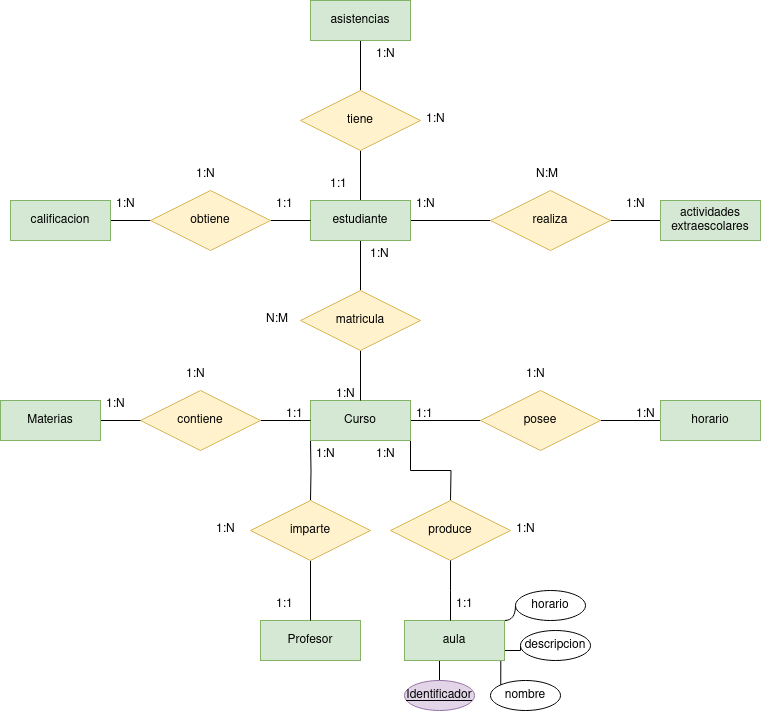

The diagram above was exported from draw.io. Its source (the exported page's mxGraphModel, read from the mxfile embedded in the PNG):
<mxGraphModel dx="1434" dy="752" grid="1" gridSize="10" guides="1" tooltips="1" connect="1" arrows="1" fold="1" page="1" pageScale="1" pageWidth="827" pageHeight="1169" math="0" shadow="0">
  <root>
    <mxCell id="0" />
    <mxCell id="1" parent="0" />
    <mxCell id="QQDB2moeYBhM0btQVth6-26" style="edgeStyle=orthogonalEdgeStyle;rounded=0;orthogonalLoop=1;jettySize=auto;html=1;exitX=1;exitY=0.5;exitDx=0;exitDy=0;entryX=0;entryY=0.5;entryDx=0;entryDy=0;endArrow=none;endFill=0;" edge="1" parent="1" source="QQDB2moeYBhM0btQVth6-1" target="QQDB2moeYBhM0btQVth6-7">
      <mxGeometry relative="1" as="geometry" />
    </mxCell>
    <mxCell id="QQDB2moeYBhM0btQVth6-30" style="edgeStyle=orthogonalEdgeStyle;rounded=0;orthogonalLoop=1;jettySize=auto;html=1;exitX=0.5;exitY=1;exitDx=0;exitDy=0;entryX=0.5;entryY=0;entryDx=0;entryDy=0;endArrow=none;endFill=0;" edge="1" parent="1" target="QQDB2moeYBhM0btQVth6-6">
      <mxGeometry relative="1" as="geometry">
        <mxPoint x="320" y="510" as="sourcePoint" />
      </mxGeometry>
    </mxCell>
    <mxCell id="QQDB2moeYBhM0btQVth6-32" style="edgeStyle=orthogonalEdgeStyle;rounded=0;orthogonalLoop=1;jettySize=auto;html=1;exitX=1;exitY=1;exitDx=0;exitDy=0;endArrow=none;endFill=0;" edge="1" parent="1" source="QQDB2moeYBhM0btQVth6-1">
      <mxGeometry relative="1" as="geometry">
        <mxPoint x="460" y="570" as="targetPoint" />
      </mxGeometry>
    </mxCell>
    <mxCell id="QQDB2moeYBhM0btQVth6-1" value="&lt;div&gt;Curso&lt;/div&gt;" style="whiteSpace=wrap;html=1;align=center;fillColor=#d5e8d4;strokeColor=#82b366;" vertex="1" parent="1">
      <mxGeometry x="320" y="470" width="100" height="40" as="geometry" />
    </mxCell>
    <mxCell id="QQDB2moeYBhM0btQVth6-20" style="edgeStyle=orthogonalEdgeStyle;rounded=0;orthogonalLoop=1;jettySize=auto;html=1;exitX=1;exitY=0.5;exitDx=0;exitDy=0;entryX=0;entryY=0.5;entryDx=0;entryDy=0;endArrow=none;endFill=0;" edge="1" parent="1" source="QQDB2moeYBhM0btQVth6-3" target="QQDB2moeYBhM0btQVth6-17">
      <mxGeometry relative="1" as="geometry" />
    </mxCell>
    <mxCell id="QQDB2moeYBhM0btQVth6-22" style="edgeStyle=orthogonalEdgeStyle;rounded=0;orthogonalLoop=1;jettySize=auto;html=1;exitX=0.5;exitY=1;exitDx=0;exitDy=0;endArrow=none;endFill=0;" edge="1" parent="1" source="QQDB2moeYBhM0btQVth6-3" target="QQDB2moeYBhM0btQVth6-4">
      <mxGeometry relative="1" as="geometry" />
    </mxCell>
    <mxCell id="QQDB2moeYBhM0btQVth6-28" style="edgeStyle=orthogonalEdgeStyle;rounded=0;orthogonalLoop=1;jettySize=auto;html=1;exitX=0.5;exitY=0;exitDx=0;exitDy=0;entryX=0.5;entryY=1;entryDx=0;entryDy=0;endArrow=none;endFill=0;" edge="1" parent="1" source="QQDB2moeYBhM0btQVth6-3" target="QQDB2moeYBhM0btQVth6-15">
      <mxGeometry relative="1" as="geometry" />
    </mxCell>
    <mxCell id="QQDB2moeYBhM0btQVth6-3" value="estudiante" style="whiteSpace=wrap;html=1;align=center;fillColor=#d5e8d4;strokeColor=#82b366;" vertex="1" parent="1">
      <mxGeometry x="320" y="270" width="100" height="40" as="geometry" />
    </mxCell>
    <mxCell id="QQDB2moeYBhM0btQVth6-23" style="edgeStyle=orthogonalEdgeStyle;rounded=0;orthogonalLoop=1;jettySize=auto;html=1;exitX=0.5;exitY=1;exitDx=0;exitDy=0;entryX=0.5;entryY=0;entryDx=0;entryDy=0;endArrow=none;endFill=0;" edge="1" parent="1" source="QQDB2moeYBhM0btQVth6-4" target="QQDB2moeYBhM0btQVth6-1">
      <mxGeometry relative="1" as="geometry" />
    </mxCell>
    <mxCell id="QQDB2moeYBhM0btQVth6-4" value="matricula" style="shape=rhombus;perimeter=rhombusPerimeter;whiteSpace=wrap;html=1;align=center;fillColor=#fff2cc;strokeColor=#d6b656;" vertex="1" parent="1">
      <mxGeometry x="310" y="360" width="120" height="60" as="geometry" />
    </mxCell>
    <mxCell id="QQDB2moeYBhM0btQVth6-5" value="Profesor" style="whiteSpace=wrap;html=1;align=center;fillColor=#d5e8d4;strokeColor=#82b366;" vertex="1" parent="1">
      <mxGeometry x="270" y="690" width="100" height="40" as="geometry" />
    </mxCell>
    <mxCell id="QQDB2moeYBhM0btQVth6-31" style="edgeStyle=orthogonalEdgeStyle;rounded=0;orthogonalLoop=1;jettySize=auto;html=1;exitX=0.5;exitY=1;exitDx=0;exitDy=0;entryX=0.5;entryY=0;entryDx=0;entryDy=0;endArrow=none;endFill=0;" edge="1" parent="1" source="QQDB2moeYBhM0btQVth6-6" target="QQDB2moeYBhM0btQVth6-5">
      <mxGeometry relative="1" as="geometry" />
    </mxCell>
    <mxCell id="QQDB2moeYBhM0btQVth6-6" value="imparte" style="shape=rhombus;perimeter=rhombusPerimeter;whiteSpace=wrap;html=1;align=center;fillColor=#fff2cc;strokeColor=#d6b656;" vertex="1" parent="1">
      <mxGeometry x="260" y="570" width="120" height="60" as="geometry" />
    </mxCell>
    <mxCell id="QQDB2moeYBhM0btQVth6-27" style="edgeStyle=orthogonalEdgeStyle;rounded=0;orthogonalLoop=1;jettySize=auto;html=1;entryX=0;entryY=0.5;entryDx=0;entryDy=0;endArrow=none;endFill=0;" edge="1" parent="1" source="QQDB2moeYBhM0btQVth6-7" target="QQDB2moeYBhM0btQVth6-8">
      <mxGeometry relative="1" as="geometry" />
    </mxCell>
    <mxCell id="QQDB2moeYBhM0btQVth6-7" value="posee" style="shape=rhombus;perimeter=rhombusPerimeter;whiteSpace=wrap;html=1;align=center;fillColor=#fff2cc;strokeColor=#d6b656;" vertex="1" parent="1">
      <mxGeometry x="490" y="460" width="120" height="60" as="geometry" />
    </mxCell>
    <mxCell id="QQDB2moeYBhM0btQVth6-8" value="horario" style="whiteSpace=wrap;html=1;align=center;fillColor=#d5e8d4;strokeColor=#82b366;" vertex="1" parent="1">
      <mxGeometry x="670" y="470" width="100" height="40" as="geometry" />
    </mxCell>
    <mxCell id="QQDB2moeYBhM0btQVth6-25" style="edgeStyle=orthogonalEdgeStyle;rounded=0;orthogonalLoop=1;jettySize=auto;html=1;exitX=1;exitY=0.5;exitDx=0;exitDy=0;entryX=0;entryY=0.5;entryDx=0;entryDy=0;endArrow=none;endFill=0;" edge="1" parent="1" source="QQDB2moeYBhM0btQVth6-9" target="QQDB2moeYBhM0btQVth6-1">
      <mxGeometry relative="1" as="geometry" />
    </mxCell>
    <mxCell id="QQDB2moeYBhM0btQVth6-9" value="contiene" style="shape=rhombus;perimeter=rhombusPerimeter;whiteSpace=wrap;html=1;align=center;fillColor=#fff2cc;strokeColor=#d6b656;" vertex="1" parent="1">
      <mxGeometry x="150" y="460" width="120" height="60" as="geometry" />
    </mxCell>
    <mxCell id="QQDB2moeYBhM0btQVth6-24" style="edgeStyle=orthogonalEdgeStyle;rounded=0;orthogonalLoop=1;jettySize=auto;html=1;exitX=1;exitY=0.5;exitDx=0;exitDy=0;entryX=0;entryY=0.5;entryDx=0;entryDy=0;endArrow=none;endFill=0;" edge="1" parent="1" source="QQDB2moeYBhM0btQVth6-10" target="QQDB2moeYBhM0btQVth6-9">
      <mxGeometry relative="1" as="geometry" />
    </mxCell>
    <mxCell id="QQDB2moeYBhM0btQVth6-10" value="Materias" style="whiteSpace=wrap;html=1;align=center;fillColor=#d5e8d4;strokeColor=#82b366;" vertex="1" parent="1">
      <mxGeometry x="10" y="470" width="100" height="40" as="geometry" />
    </mxCell>
    <mxCell id="QQDB2moeYBhM0btQVth6-29" style="edgeStyle=orthogonalEdgeStyle;rounded=0;orthogonalLoop=1;jettySize=auto;html=1;exitX=0.5;exitY=0;exitDx=0;exitDy=0;endArrow=none;endFill=0;" edge="1" parent="1" source="QQDB2moeYBhM0btQVth6-15" target="QQDB2moeYBhM0btQVth6-16">
      <mxGeometry relative="1" as="geometry" />
    </mxCell>
    <mxCell id="QQDB2moeYBhM0btQVth6-15" value="tiene" style="shape=rhombus;perimeter=rhombusPerimeter;whiteSpace=wrap;html=1;align=center;fillColor=#fff2cc;strokeColor=#d6b656;" vertex="1" parent="1">
      <mxGeometry x="310" y="160" width="120" height="60" as="geometry" />
    </mxCell>
    <mxCell id="QQDB2moeYBhM0btQVth6-16" value="asistencias" style="whiteSpace=wrap;html=1;align=center;fillColor=#d5e8d4;strokeColor=#82b366;" vertex="1" parent="1">
      <mxGeometry x="320" y="70" width="100" height="40" as="geometry" />
    </mxCell>
    <mxCell id="QQDB2moeYBhM0btQVth6-21" style="edgeStyle=orthogonalEdgeStyle;rounded=0;orthogonalLoop=1;jettySize=auto;html=1;entryX=0;entryY=0.5;entryDx=0;entryDy=0;endArrow=none;endFill=0;" edge="1" parent="1" source="QQDB2moeYBhM0btQVth6-17" target="QQDB2moeYBhM0btQVth6-19">
      <mxGeometry relative="1" as="geometry" />
    </mxCell>
    <mxCell id="QQDB2moeYBhM0btQVth6-17" value="realiza" style="shape=rhombus;perimeter=rhombusPerimeter;whiteSpace=wrap;html=1;align=center;fillColor=#fff2cc;strokeColor=#d6b656;" vertex="1" parent="1">
      <mxGeometry x="500" y="260" width="120" height="60" as="geometry" />
    </mxCell>
    <mxCell id="QQDB2moeYBhM0btQVth6-19" value="&lt;div&gt;actividades&lt;/div&gt;&lt;div&gt;extraescolares&lt;br&gt;&lt;/div&gt;" style="whiteSpace=wrap;html=1;align=center;fillColor=#d5e8d4;strokeColor=#82b366;" vertex="1" parent="1">
      <mxGeometry x="670" y="270" width="100" height="40" as="geometry" />
    </mxCell>
    <mxCell id="QQDB2moeYBhM0btQVth6-33" value="produce" style="shape=rhombus;perimeter=rhombusPerimeter;whiteSpace=wrap;html=1;align=center;fillColor=#fff2cc;strokeColor=#d6b656;" vertex="1" parent="1">
      <mxGeometry x="400" y="570" width="120" height="60" as="geometry" />
    </mxCell>
    <mxCell id="QQDB2moeYBhM0btQVth6-71" style="edgeStyle=orthogonalEdgeStyle;rounded=0;orthogonalLoop=1;jettySize=auto;html=1;exitX=0.25;exitY=1;exitDx=0;exitDy=0;entryX=0.5;entryY=0;entryDx=0;entryDy=0;endArrow=none;endFill=0;" edge="1" parent="1" source="QQDB2moeYBhM0btQVth6-34" target="QQDB2moeYBhM0btQVth6-66">
      <mxGeometry relative="1" as="geometry" />
    </mxCell>
    <mxCell id="QQDB2moeYBhM0btQVth6-73" style="edgeStyle=orthogonalEdgeStyle;rounded=0;orthogonalLoop=1;jettySize=auto;html=1;exitX=1;exitY=1;exitDx=0;exitDy=0;entryX=0;entryY=0;entryDx=0;entryDy=0;endArrow=none;endFill=0;" edge="1" parent="1" source="QQDB2moeYBhM0btQVth6-34" target="QQDB2moeYBhM0btQVth6-68">
      <mxGeometry relative="1" as="geometry" />
    </mxCell>
    <mxCell id="QQDB2moeYBhM0btQVth6-74" style="edgeStyle=orthogonalEdgeStyle;rounded=0;orthogonalLoop=1;jettySize=auto;html=1;exitX=1;exitY=0.75;exitDx=0;exitDy=0;entryX=0;entryY=0.5;entryDx=0;entryDy=0;endArrow=none;endFill=0;" edge="1" parent="1" source="QQDB2moeYBhM0btQVth6-34" target="QQDB2moeYBhM0btQVth6-70">
      <mxGeometry relative="1" as="geometry" />
    </mxCell>
    <mxCell id="QQDB2moeYBhM0btQVth6-76" style="edgeStyle=orthogonalEdgeStyle;rounded=0;orthogonalLoop=1;jettySize=auto;html=1;exitX=1;exitY=0;exitDx=0;exitDy=0;entryX=0;entryY=0.5;entryDx=0;entryDy=0;endArrow=none;endFill=0;curved=1;" edge="1" parent="1" source="QQDB2moeYBhM0btQVth6-34" target="QQDB2moeYBhM0btQVth6-75">
      <mxGeometry relative="1" as="geometry" />
    </mxCell>
    <mxCell id="QQDB2moeYBhM0btQVth6-34" value="aula" style="whiteSpace=wrap;html=1;align=center;fillColor=#d5e8d4;strokeColor=#82b366;" vertex="1" parent="1">
      <mxGeometry x="414" y="690" width="100" height="40" as="geometry" />
    </mxCell>
    <mxCell id="QQDB2moeYBhM0btQVth6-35" style="edgeStyle=orthogonalEdgeStyle;rounded=0;orthogonalLoop=1;jettySize=auto;html=1;exitX=0.5;exitY=1;exitDx=0;exitDy=0;endArrow=none;endFill=0;" edge="1" parent="1" source="QQDB2moeYBhM0btQVth6-33">
      <mxGeometry relative="1" as="geometry">
        <mxPoint x="460" y="690" as="targetPoint" />
      </mxGeometry>
    </mxCell>
    <mxCell id="QQDB2moeYBhM0btQVth6-36" value="1:N" style="text;strokeColor=none;fillColor=none;spacingLeft=4;spacingRight=4;overflow=hidden;rotatable=0;points=[[0,0.5],[1,0.5]];portConstraint=eastwest;fontSize=12;whiteSpace=wrap;html=1;" vertex="1" parent="1">
      <mxGeometry x="340" y="450" width="40" height="30" as="geometry" />
    </mxCell>
    <mxCell id="QQDB2moeYBhM0btQVth6-37" value="1:N" style="text;strokeColor=none;fillColor=none;spacingLeft=4;spacingRight=4;overflow=hidden;rotatable=0;points=[[0,0.5],[1,0.5]];portConstraint=eastwest;fontSize=12;whiteSpace=wrap;html=1;" vertex="1" parent="1">
      <mxGeometry x="374" y="310" width="40" height="30" as="geometry" />
    </mxCell>
    <mxCell id="QQDB2moeYBhM0btQVth6-38" value="N:M" style="text;strokeColor=none;fillColor=none;spacingLeft=4;spacingRight=4;overflow=hidden;rotatable=0;points=[[0,0.5],[1,0.5]];portConstraint=eastwest;fontSize=12;whiteSpace=wrap;html=1;" vertex="1" parent="1">
      <mxGeometry x="270" y="375" width="40" height="30" as="geometry" />
    </mxCell>
    <mxCell id="QQDB2moeYBhM0btQVth6-41" style="edgeStyle=orthogonalEdgeStyle;rounded=0;orthogonalLoop=1;jettySize=auto;html=1;exitX=1;exitY=0.5;exitDx=0;exitDy=0;entryX=0;entryY=0.5;entryDx=0;entryDy=0;endArrow=none;endFill=0;" edge="1" parent="1" source="QQDB2moeYBhM0btQVth6-39" target="QQDB2moeYBhM0btQVth6-40">
      <mxGeometry relative="1" as="geometry" />
    </mxCell>
    <mxCell id="QQDB2moeYBhM0btQVth6-39" value="calificacion" style="whiteSpace=wrap;html=1;align=center;fillColor=#d5e8d4;strokeColor=#82b366;" vertex="1" parent="1">
      <mxGeometry x="20" y="270" width="100" height="40" as="geometry" />
    </mxCell>
    <mxCell id="QQDB2moeYBhM0btQVth6-42" style="edgeStyle=orthogonalEdgeStyle;rounded=0;orthogonalLoop=1;jettySize=auto;html=1;exitX=1;exitY=0.5;exitDx=0;exitDy=0;entryX=0;entryY=0.5;entryDx=0;entryDy=0;endArrow=none;endFill=0;" edge="1" parent="1" source="QQDB2moeYBhM0btQVth6-40" target="QQDB2moeYBhM0btQVth6-3">
      <mxGeometry relative="1" as="geometry" />
    </mxCell>
    <mxCell id="QQDB2moeYBhM0btQVth6-40" value="obtiene" style="shape=rhombus;perimeter=rhombusPerimeter;whiteSpace=wrap;html=1;align=center;fillColor=#fff2cc;strokeColor=#d6b656;" vertex="1" parent="1">
      <mxGeometry x="160" y="260" width="120" height="60" as="geometry" />
    </mxCell>
    <mxCell id="QQDB2moeYBhM0btQVth6-43" value="1:N" style="text;strokeColor=none;fillColor=none;spacingLeft=4;spacingRight=4;overflow=hidden;rotatable=0;points=[[0,0.5],[1,0.5]];portConstraint=eastwest;fontSize=12;whiteSpace=wrap;html=1;" vertex="1" parent="1">
      <mxGeometry x="320" y="510" width="40" height="30" as="geometry" />
    </mxCell>
    <mxCell id="QQDB2moeYBhM0btQVth6-44" value="&lt;div&gt;1:1&lt;/div&gt;" style="text;strokeColor=none;fillColor=none;spacingLeft=4;spacingRight=4;overflow=hidden;rotatable=0;points=[[0,0.5],[1,0.5]];portConstraint=eastwest;fontSize=12;whiteSpace=wrap;html=1;" vertex="1" parent="1">
      <mxGeometry x="280" y="660" width="40" height="30" as="geometry" />
    </mxCell>
    <mxCell id="QQDB2moeYBhM0btQVth6-45" value="1:N" style="text;strokeColor=none;fillColor=none;spacingLeft=4;spacingRight=4;overflow=hidden;rotatable=0;points=[[0,0.5],[1,0.5]];portConstraint=eastwest;fontSize=12;whiteSpace=wrap;html=1;" vertex="1" parent="1">
      <mxGeometry x="220" y="585" width="40" height="30" as="geometry" />
    </mxCell>
    <mxCell id="QQDB2moeYBhM0btQVth6-46" value="1:1" style="text;strokeColor=none;fillColor=none;spacingLeft=4;spacingRight=4;overflow=hidden;rotatable=0;points=[[0,0.5],[1,0.5]];portConstraint=eastwest;fontSize=12;whiteSpace=wrap;html=1;" vertex="1" parent="1">
      <mxGeometry x="460" y="660" width="40" height="30" as="geometry" />
    </mxCell>
    <mxCell id="QQDB2moeYBhM0btQVth6-47" value="1:N" style="text;strokeColor=none;fillColor=none;spacingLeft=4;spacingRight=4;overflow=hidden;rotatable=0;points=[[0,0.5],[1,0.5]];portConstraint=eastwest;fontSize=12;whiteSpace=wrap;html=1;" vertex="1" parent="1">
      <mxGeometry x="380" y="510" width="40" height="30" as="geometry" />
    </mxCell>
    <mxCell id="QQDB2moeYBhM0btQVth6-48" value="1:N" style="text;strokeColor=none;fillColor=none;spacingLeft=4;spacingRight=4;overflow=hidden;rotatable=0;points=[[0,0.5],[1,0.5]];portConstraint=eastwest;fontSize=12;whiteSpace=wrap;html=1;" vertex="1" parent="1">
      <mxGeometry x="520" y="585" width="40" height="30" as="geometry" />
    </mxCell>
    <mxCell id="QQDB2moeYBhM0btQVth6-49" value="1:N" style="text;strokeColor=none;fillColor=none;spacingLeft=4;spacingRight=4;overflow=hidden;rotatable=0;points=[[0,0.5],[1,0.5]];portConstraint=eastwest;fontSize=12;whiteSpace=wrap;html=1;" vertex="1" parent="1">
      <mxGeometry x="110" y="460" width="40" height="30" as="geometry" />
    </mxCell>
    <mxCell id="QQDB2moeYBhM0btQVth6-50" value="1:1" style="text;strokeColor=none;fillColor=none;spacingLeft=4;spacingRight=4;overflow=hidden;rotatable=0;points=[[0,0.5],[1,0.5]];portConstraint=eastwest;fontSize=12;whiteSpace=wrap;html=1;" vertex="1" parent="1">
      <mxGeometry x="290" y="470" width="40" height="30" as="geometry" />
    </mxCell>
    <mxCell id="QQDB2moeYBhM0btQVth6-51" value="1:N" style="text;strokeColor=none;fillColor=none;spacingLeft=4;spacingRight=4;overflow=hidden;rotatable=0;points=[[0,0.5],[1,0.5]];portConstraint=eastwest;fontSize=12;whiteSpace=wrap;html=1;" vertex="1" parent="1">
      <mxGeometry x="190" y="430" width="40" height="30" as="geometry" />
    </mxCell>
    <mxCell id="QQDB2moeYBhM0btQVth6-52" value="1:N" style="text;strokeColor=none;fillColor=none;spacingLeft=4;spacingRight=4;overflow=hidden;rotatable=0;points=[[0,0.5],[1,0.5]];portConstraint=eastwest;fontSize=12;whiteSpace=wrap;html=1;" vertex="1" parent="1">
      <mxGeometry x="640" y="470" width="40" height="30" as="geometry" />
    </mxCell>
    <mxCell id="QQDB2moeYBhM0btQVth6-53" value="1:1" style="text;strokeColor=none;fillColor=none;spacingLeft=4;spacingRight=4;overflow=hidden;rotatable=0;points=[[0,0.5],[1,0.5]];portConstraint=eastwest;fontSize=12;whiteSpace=wrap;html=1;" vertex="1" parent="1">
      <mxGeometry x="420" y="470" width="40" height="30" as="geometry" />
    </mxCell>
    <mxCell id="QQDB2moeYBhM0btQVth6-54" value="1:N" style="text;strokeColor=none;fillColor=none;spacingLeft=4;spacingRight=4;overflow=hidden;rotatable=0;points=[[0,0.5],[1,0.5]];portConstraint=eastwest;fontSize=12;whiteSpace=wrap;html=1;" vertex="1" parent="1">
      <mxGeometry x="530" y="430" width="40" height="30" as="geometry" />
    </mxCell>
    <mxCell id="QQDB2moeYBhM0btQVth6-55" value="1:N" style="text;strokeColor=none;fillColor=none;spacingLeft=4;spacingRight=4;overflow=hidden;rotatable=0;points=[[0,0.5],[1,0.5]];portConstraint=eastwest;fontSize=12;whiteSpace=wrap;html=1;" vertex="1" parent="1">
      <mxGeometry x="120" y="260" width="40" height="30" as="geometry" />
    </mxCell>
    <mxCell id="QQDB2moeYBhM0btQVth6-56" value="1:1" style="text;strokeColor=none;fillColor=none;spacingLeft=4;spacingRight=4;overflow=hidden;rotatable=0;points=[[0,0.5],[1,0.5]];portConstraint=eastwest;fontSize=12;whiteSpace=wrap;html=1;" vertex="1" parent="1">
      <mxGeometry x="280" y="260" width="40" height="30" as="geometry" />
    </mxCell>
    <mxCell id="QQDB2moeYBhM0btQVth6-59" value="1:N" style="text;strokeColor=none;fillColor=none;spacingLeft=4;spacingRight=4;overflow=hidden;rotatable=0;points=[[0,0.5],[1,0.5]];portConstraint=eastwest;fontSize=12;whiteSpace=wrap;html=1;" vertex="1" parent="1">
      <mxGeometry x="200" y="230" width="40" height="30" as="geometry" />
    </mxCell>
    <mxCell id="QQDB2moeYBhM0btQVth6-60" value="1:N" style="text;strokeColor=none;fillColor=none;spacingLeft=4;spacingRight=4;overflow=hidden;rotatable=0;points=[[0,0.5],[1,0.5]];portConstraint=eastwest;fontSize=12;whiteSpace=wrap;html=1;" vertex="1" parent="1">
      <mxGeometry x="420" y="260" width="40" height="30" as="geometry" />
    </mxCell>
    <mxCell id="QQDB2moeYBhM0btQVth6-61" value="1:N" style="text;strokeColor=none;fillColor=none;spacingLeft=4;spacingRight=4;overflow=hidden;rotatable=0;points=[[0,0.5],[1,0.5]];portConstraint=eastwest;fontSize=12;whiteSpace=wrap;html=1;" vertex="1" parent="1">
      <mxGeometry x="630" y="260" width="40" height="30" as="geometry" />
    </mxCell>
    <mxCell id="QQDB2moeYBhM0btQVth6-62" value="N:M" style="text;strokeColor=none;fillColor=none;spacingLeft=4;spacingRight=4;overflow=hidden;rotatable=0;points=[[0,0.5],[1,0.5]];portConstraint=eastwest;fontSize=12;whiteSpace=wrap;html=1;" vertex="1" parent="1">
      <mxGeometry x="540" y="230" width="40" height="30" as="geometry" />
    </mxCell>
    <mxCell id="QQDB2moeYBhM0btQVth6-63" value="1:N" style="text;strokeColor=none;fillColor=none;spacingLeft=4;spacingRight=4;overflow=hidden;rotatable=0;points=[[0,0.5],[1,0.5]];portConstraint=eastwest;fontSize=12;whiteSpace=wrap;html=1;" vertex="1" parent="1">
      <mxGeometry x="380" y="110" width="40" height="30" as="geometry" />
    </mxCell>
    <mxCell id="QQDB2moeYBhM0btQVth6-64" value="1:1" style="text;strokeColor=none;fillColor=none;spacingLeft=4;spacingRight=4;overflow=hidden;rotatable=0;points=[[0,0.5],[1,0.5]];portConstraint=eastwest;fontSize=12;whiteSpace=wrap;html=1;" vertex="1" parent="1">
      <mxGeometry x="334" y="240" width="40" height="30" as="geometry" />
    </mxCell>
    <mxCell id="QQDB2moeYBhM0btQVth6-65" value="1:N" style="text;strokeColor=none;fillColor=none;spacingLeft=4;spacingRight=4;overflow=hidden;rotatable=0;points=[[0,0.5],[1,0.5]];portConstraint=eastwest;fontSize=12;whiteSpace=wrap;html=1;" vertex="1" parent="1">
      <mxGeometry x="430" y="175" width="40" height="30" as="geometry" />
    </mxCell>
    <mxCell id="QQDB2moeYBhM0btQVth6-66" value="&lt;u&gt;Identificador&lt;/u&gt;" style="ellipse;whiteSpace=wrap;html=1;align=center;fillColor=#e1d5e7;strokeColor=#9673a6;" vertex="1" parent="1">
      <mxGeometry x="414" y="750" width="70" height="30" as="geometry" />
    </mxCell>
    <mxCell id="QQDB2moeYBhM0btQVth6-68" value="nombre" style="ellipse;whiteSpace=wrap;html=1;align=center;" vertex="1" parent="1">
      <mxGeometry x="500" y="750" width="70" height="30" as="geometry" />
    </mxCell>
    <mxCell id="QQDB2moeYBhM0btQVth6-70" value="descripcion" style="ellipse;whiteSpace=wrap;html=1;align=center;" vertex="1" parent="1">
      <mxGeometry x="530" y="700" width="70" height="30" as="geometry" />
    </mxCell>
    <mxCell id="QQDB2moeYBhM0btQVth6-75" value="horario" style="ellipse;whiteSpace=wrap;html=1;align=center;" vertex="1" parent="1">
      <mxGeometry x="525" y="660" width="70" height="30" as="geometry" />
    </mxCell>
  </root>
</mxGraphModel>